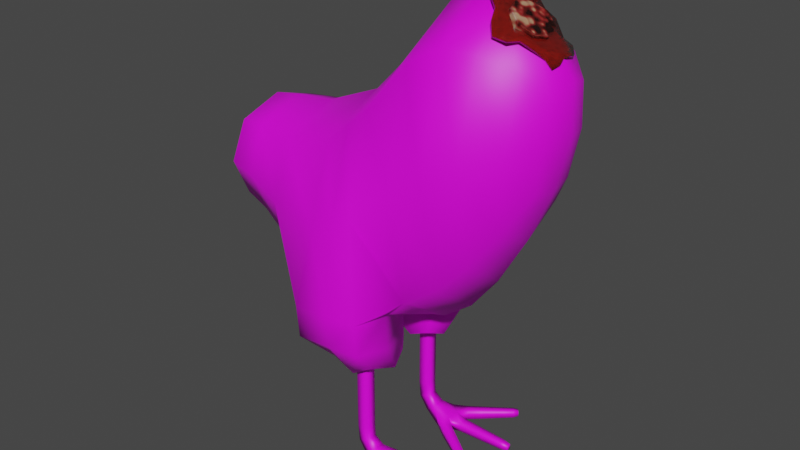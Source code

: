 # Source: ayam_itam.blend  (saved by Blender 4.0.36; exported with 4.5.12 LTS)
import bpy
from mathutils import Matrix  # noqa: F401  (used for matrix-valued properties, if any)

bpy.ops.wm.read_factory_settings(use_empty=True)
scene = bpy.context.scene
scene.name = 'Scene'

# ---- collections
col_collection = bpy.data.collections.new('Collection'); scene.collection.children.link(col_collection)

# ---- images (referenced by path relative to the original .blend; pixels are not part of the script)
import os
ASSET_DIR = os.environ.get("B2B_ASSET_DIR", "")  # directory of the original .blend (textures are referenced by path, not embedded)
HERE = os.path.dirname(os.path.abspath(__file__))  # packed textures are extracted next to this script under _unpacked/

def load_image(name, relpath, width, height, colorspace="sRGB"):
    """Load a texture the original file referenced (path relative to the .blend, or extracted next to this script)."""
    p = next((c for c in (os.path.join(HERE, relpath), os.path.join(ASSET_DIR, relpath)) if relpath and os.path.exists(c)), "")
    if p:
        img = bpy.data.images.load(p, check_existing=True)
        img.name = name
    else:  # same state as the original file: an image datablock whose file is absent (Cycles renders it pink)
        img = bpy.data.images.new(name, width, height)
        img.source = "FILE"
        img.filepath = "//" + (relpath or name)
    img.colorspace_settings.name = colorspace
    return img
img_black_concrete_wall_jpg = load_image('black-concrete-wall.jpg', 'black-concrete-wall.jpg', 1024, 1024, 'sRGB')
img_rose_gold_leather_textured_background1_jpg = load_image('rose-gold-leather-textured-background1.jpg', 'rose-gold-leather-textured-background1.jpg', 1024, 1024, 'sRGB')

# ---- materials (node trees are filled in below, after node groups)
mat_tumor = bpy.data.materials.new('Tumor')
mat_tumor.displacement_method = 'BOTH'
mat_material_004 = bpy.data.materials.new('Material.004')
mat_material_005 = bpy.data.materials.new('Material.005')
mat_realistic_blood = bpy.data.materials.new('Realistic Blood')

# ---- material node trees
mat_tumor.use_nodes = True; mat_tumor.node_tree.nodes.clear()
_N = mat_tumor.node_tree.nodes; _L = mat_tumor.node_tree.links
n0 = _N.new('ShaderNodeBsdfPrincipled'); n0.name = 'Principled BSDF'; n0.location = (1241, 277)
n0.distribution = 'GGX'
n0.subsurface_method = 'RANDOM_WALK_SKIN'
n0.inputs[2].default_value = 0.2273
n0.inputs[3].default_value = 1.45
n0.inputs[8].default_value = 1.0
n0.inputs[9].default_value = (0.08, 0.08, 0.08)
n0.inputs[10].default_value = 0.08
n0.inputs[19].default_value = 0.25
n0.inputs[20].default_value = 0.0
n0.inputs[27].default_value = (0.0, 0.0, 0.0, 1.0)
n0.inputs[28].default_value = 1.0
n1 = _N.new('ShaderNodeOutputMaterial'); n1.name = 'Material Output'; n1.location = (1656, 267)
n2 = _N.new('NodeUndefined'); n2.name = 'Mix'; n2.location = (-199, 141)
n2.inputs[0].default_value = 0.275
n2.inputs[1].default_value = (0.5, 0.5, 0.5)
n2.inputs[3].default_value = 0.0
n2.inputs[4].default_value = (0.0, 0.0, 0.0)
n2.inputs[5].default_value = (0.0, 0.0, 0.0)
n3 = _N.new('ShaderNodeTexVoronoi'); n3.name = 'Voronoi Texture'; n3.location = (14, 148)
n3.feature = 'SMOOTH_F1'
n3.inputs[2].default_value = 7.1
n4 = _N.new('ShaderNodeTexVoronoi'); n4.name = 'Voronoi Texture.002'; n4.location = (20, -185)
n4.feature = 'SMOOTH_F1'
n4.inputs[2].default_value = 1.3
n5 = _N.new('ShaderNodeTexNoise'); n5.name = 'Noise Texture.001'; n5.location = (-412, 229)
n5.inputs[2].default_value = 2.0
n5.inputs[3].default_value = 15.0
n6 = _N.new('ShaderNodeMapping'); n6.name = 'Mapping'; n6.location = (-728, 261)
n6.inputs[3].default_value = (0.8, 0.8, 0.8)
n7 = _N.new('ShaderNodeTexCoord'); n7.name = 'Texture Coordinate'; n7.location = (-998, 268)
n8 = _N.new('ShaderNodeValToRGB'); n8.name = 'ColorRamp'; n8.location = (729, 302)
while len(n8.color_ramp.elements) > 1: n8.color_ramp.elements.remove(n8.color_ramp.elements[-1])
n8.color_ramp.elements[0].position = 0.4636; n8.color_ramp.elements[0].color = (0.4655, 0.2729, 0.1589, 1.0)
_e = n8.color_ramp.elements.new(0.7091); _e.color = (0.294, 0.01703, 0.01774, 1.0)
_e = n8.color_ramp.elements.new(0.8273); _e.color = (0.1038, 0.006035, 0.004975, 1.0)
_e = n8.color_ramp.elements.new(1.0); _e.color = (0.002564, 0.0, 0.0, 1.0)
n9 = _N.new('ShaderNodeDisplacement'); n9.name = 'Displacement.001'; n9.location = (935, -373)
n9.inputs[2].default_value = 0.27
n10 = _N.new('ShaderNodeBump'); n10.name = 'Bump'; n10.location = (919, -175)
n10.width = 135
n10.inputs[0].default_value = 0.6
n10.inputs[1].default_value = 1.0
n10.inputs[2].default_value = 1.0
n11 = _N.new('ShaderNodeMath'); n11.name = 'Math.003'; n11.location = (450, 25)
n12 = _N.new('ShaderNodeMix'); n12.name = 'Mix.001'; n12.location = (1071, 157)
n12.data_type = 'RGBA'
n12.inputs[0].default_value = 0.08
n12.inputs[7].default_value = (0.1206, 0.01551, 0.008527, 1.0)
_L.new(n0.outputs[0], n1.inputs[0])
_L.new(n7.outputs[3], n6.inputs[0])
_L.new(n5.outputs[1], n2.inputs[2])
_L.new(n5.outputs[1], n2.inputs[6])
_L.new(n2.outputs[2], n3.inputs[0])
_L.new(n2.outputs[2], n4.inputs[0])
_L.new(n4.outputs[0], n11.inputs[1])
_L.new(n3.outputs[0], n11.inputs[0])
_L.new(n9.outputs[0], n1.inputs[2])
_L.new(n11.outputs[0], n8.inputs[0])
_L.new(n6.outputs[0], n5.inputs[0])
_L.new(n6.outputs[0], n2.inputs[7])
_L.new(n11.outputs[0], n10.inputs[3])
_L.new(n11.outputs[0], n9.inputs[0])
_L.new(n8.outputs[0], n12.inputs[6])
_L.new(n12.outputs[2], n0.inputs[0])
n1.is_active_output = True
mat_material_004.use_nodes = True; mat_material_004.node_tree.nodes.clear()
_N = mat_material_004.node_tree.nodes; _L = mat_material_004.node_tree.links
n0 = _N.new('ShaderNodeBsdfPrincipled'); n0.name = 'Principled BSDF'; n0.location = (10, 300)
n0.inputs[3].default_value = 1.45
n1 = _N.new('ShaderNodeOutputMaterial'); n1.name = 'Material Output'; n1.location = (300, 300)
n2 = _N.new('ShaderNodeTexImage'); n2.name = 'Image Texture'; n2.location = (-280, 275)
n2.image = img_black_concrete_wall_jpg
_L.new(n0.outputs[0], n1.inputs[0])
_L.new(n2.outputs[0], n0.inputs[0])
n1.is_active_output = True
mat_material_005.use_nodes = True; mat_material_005.node_tree.nodes.clear()
_N = mat_material_005.node_tree.nodes; _L = mat_material_005.node_tree.links
n0 = _N.new('ShaderNodeBsdfPrincipled'); n0.name = 'Principled BSDF'; n0.location = (10, 300)
n0.inputs[3].default_value = 1.45
n1 = _N.new('ShaderNodeOutputMaterial'); n1.name = 'Material Output'; n1.location = (300, 300)
n2 = _N.new('ShaderNodeTexImage'); n2.name = 'Image Texture'; n2.location = (-280, 275)
n2.image = img_rose_gold_leather_textured_background1_jpg
_L.new(n0.outputs[0], n1.inputs[0])
_L.new(n2.outputs[0], n0.inputs[0])
n1.is_active_output = True
mat_realistic_blood.use_nodes = True; mat_realistic_blood.node_tree.nodes.clear()
_N = mat_realistic_blood.node_tree.nodes; _L = mat_realistic_blood.node_tree.links
n0 = _N.new('ShaderNodeBsdfPrincipled'); n0.name = 'Principled BSDF'; n0.location = (10, 300)
n0.distribution = 'GGX'
n0.subsurface_method = 'BURLEY'
n0.inputs[0].default_value = (0.1774, 0.006834, 0.004146, 1.0)
n0.inputs[2].default_value = 0.0
n0.inputs[3].default_value = 1.45
n0.inputs[8].default_value = 1.0
n0.inputs[13].default_value = 0.65
n0.inputs[20].default_value = 0.7209
n0.inputs[27].default_value = (0.0, 0.0, 0.0, 1.0)
n0.inputs[28].default_value = 1.0
n1 = _N.new('ShaderNodeBsdfPrincipled'); n1.name = 'Principled BSDF.001'; n1.location = (-6, -347)
n1.distribution = 'GGX'
n1.subsurface_method = 'BURLEY'
n1.inputs[0].default_value = (0.1774, 0.006834, 0.004146, 1.0)
n1.inputs[2].default_value = 0.0
n1.inputs[3].default_value = 1.45
n1.inputs[8].default_value = 1.0
n1.inputs[13].default_value = 0.9045
n1.inputs[20].default_value = 0.7209
n1.inputs[27].default_value = (0.0, 0.0, 0.0, 1.0)
n1.inputs[28].default_value = 1.0
n2 = _N.new('ShaderNodeInvert'); n2.name = 'Invert'; n2.location = (-226, -613)
n3 = _N.new('ShaderNodeTexVoronoi'); n3.name = 'Voronoi Texture'; n3.location = (-427, -616)
n3.inputs[2].default_value = 70.0
n4 = _N.new('ShaderNodeFresnel'); n4.name = 'Fresnel'; n4.location = (-222, -91)
n4.inputs[0].default_value = 1.325
n5 = _N.new('ShaderNodeOutputMaterial'); n5.name = 'Material Output'; n5.location = (580, -235)
n6 = _N.new('ShaderNodeMixShader'); n6.name = 'Mix Shader'; n6.location = (348, -244)
n6.inputs[0].default_value = 0.33
_L.new(n0.outputs[0], n6.inputs[1])
_L.new(n4.outputs[0], n0.inputs[18])
_L.new(n6.outputs[0], n5.inputs[0])
_L.new(n1.outputs[0], n6.inputs[2])
_L.new(n3.outputs[0], n2.inputs[1])
_L.new(n2.outputs[0], n1.inputs[18])
n5.is_active_output = True

# ---- world
world_world = bpy.data.worlds.new('World'); scene.world = world_world
world_world.use_nodes = True; world_world.node_tree.nodes.clear()
_N = world_world.node_tree.nodes; _L = world_world.node_tree.links
n0 = _N.new('ShaderNodeOutputWorld'); n0.name = 'World Output'; n0.location = (300, 300)
n1 = _N.new('ShaderNodeBackground'); n1.name = 'Background'; n1.location = (10, 300)
n1.inputs[0].default_value = (0.05088, 0.05088, 0.05088, 1.0)
_L.new(n1.outputs[0], n0.inputs[0])
n0.is_active_output = True
world_world.color = (0.05088, 0.05088, 0.05088)
world_world.use_sun_shadow = False
world_world.sun_shadow_jitter_overblur = 0.0

# ---- meshes
me_cylinder = bpy.data.meshes.new('Cylinder')
me_cylinder.from_pydata([(0.0, 1.0, -1.0), (0.0, 1.0, 1.0), (0.7071, 0.7071, -1.0), (0.7071, 0.7071, 1.0), (1.0, -4.371e-08, -1.0), (1.0, -4.371e-08, 1.0), (0.7071, -0.7071, -1.0), (0.7071, -0.7071, 1.0), (-8.742e-08, -1.0, -1.0), (-8.742e-08, -1.0, 1.0), (-0.7071, -0.7071, -1.0), (-0.7071, -0.7071, 1.0), (-1.0, 1.192e-08, -1.0), (-1.0, 1.192e-08, 1.0), (-0.7071, 0.7071, -1.0), (-0.7071, 0.7071, 1.0)], [], [(0, 1, 3, 2), (2, 3, 5, 4), (4, 5, 7, 6), (6, 7, 9, 8), (8, 9, 11, 10), (10, 11, 13, 12), (3, 1, 15, 13, 11, 9, 7, 5), (12, 13, 15, 14), (14, 15, 1, 0), (0, 2, 4, 6, 8, 10, 12, 14)])
_uv = me_cylinder.uv_layers.new(name='UVMap')
_uv.uv.foreach_set('vector', [1.0, 0.5, 1.0, 1.0, 0.875, 1.0, 0.875, 0.5, 0.875, 0.5, 0.875, 1.0, 0.75, 1.0, 0.75, 0.5, 0.75, 0.5, 0.75, 1.0, 0.625, 1.0, 0.625, 0.5, 0.625, 0.5, 0.625, 1.0, 0.5, 1.0, 0.5, 0.5, 0.5, 0.5, 0.5, 1.0, 0.375, 1.0, 0.375, 0.5, 0.375, 0.5, 0.375, 1.0, 0.25, 1.0, 0.25, 0.5, 0.4197, 0.4197, 0.25, 0.49, 0.08029, 0.4197, 0.01, 0.25, 0.08029, 0.08029, 0.25, 0.01, 0.4197, 0.08029, 0.49, 0.25, 0.25, 0.5, 0.25, 1.0, 0.125, 1.0, 0.125, 0.5, 0.125, 0.5, 0.125, 1.0, 0.0, 1.0, 0.0, 0.5, 0.75, 0.49, 0.9197, 0.4197, 0.99, 0.25, 0.9197, 0.08029, 0.75, 0.01, 0.5803, 0.08029, 0.51, 0.25, 0.5803, 0.4197])
_uv = me_cylinder.uv_layers.new(name='automap')
_uv.uv.foreach_set('vector', [1.0, 0.5, 1.0, 1.0, 0.875, 1.0, 0.875, 0.5, 0.875, 0.5, 0.875, 1.0, 0.75, 1.0, 0.75, 0.5, 0.75, 0.5, 0.75, 1.0, 0.625, 1.0, 0.625, 0.5, 0.625, 0.5, 0.625, 1.0, 0.5, 1.0, 0.5, 0.5, 0.5, 0.5, 0.5, 1.0, 0.375, 1.0, 0.375, 0.5, 0.375, 0.5, 0.375, 1.0, 0.25, 1.0, 0.25, 0.5, 0.4197, 0.4197, 0.25, 0.49, 0.08029, 0.4197, 0.01, 0.25, 0.08029, 0.08029, 0.25, 0.01, 0.4197, 0.08029, 0.49, 0.25, 0.25, 0.5, 0.25, 1.0, 0.125, 1.0, 0.125, 0.5, 0.125, 0.5, 0.125, 1.0, 0.0, 1.0, 0.0, 0.5, 0.75, 0.49, 0.9197, 0.4197, 0.99, 0.25, 0.9197, 0.08029, 0.75, 0.01, 0.5803, 0.08029, 0.51, 0.25, 0.5803, 0.4197])
_uv.active_render = True
me_cylinder.materials.append(mat_tumor)
me_cylinder.use_remesh_fix_poles = True
me_cylinder.use_remesh_preserve_attributes = False
me_cylinder.auto_texspace = False
me_cylinder.update()
me_cube_001 = bpy.data.meshes.new('Cube.001')
me_cube_001.from_pydata([(-0.9659, -0.4359, -0.1686), (-0.9659, -0.4359, 0.6073), (-0.9659, 0.4359, -0.1686), (-0.9659, 0.4359, 0.6073), (0.658, -0.5396, -0.4476), (0.6639, -0.5396, 1.51), (0.658, 0.5396, -0.4476), (0.6639, 0.5396, 1.51), (-1.33, -0.314, -0.01849), (-1.33, -0.314, 0.496), (-1.33, 0.314, -0.01849), (-1.33, 0.314, 0.496), (1.18, -0.4624, 0.0172), (1.224, -0.4624, 1.68), (1.18, 0.4624, 0.0172), (1.224, 0.4624, 1.68), (-0.1579, 0.923, -0.6072), (-0.06096, 0.5981, 0.7617), (-0.1579, -0.923, -0.6072), (-0.06096, -0.5981, 0.7617), (1.599, -0.2211, 0.6553), (1.668, -0.2211, 1.421), (1.599, 0.2211, 0.6553), (1.668, 0.2211, 1.421), (-0.9659, 3.954e-09, -0.3141), (-0.9659, -0.5994, 0.2194), (-0.9659, -3.569e-09, 0.7528), (-0.9659, 0.5994, 0.2194), (-0.5694, 0.5173, -0.3774), (0.3375, 0.5796, 1.122), (0.6609, 0.7419, 0.5312), (0.6569, -5.588e-09, -0.8146), (0.665, 3.725e-09, 1.877), (0.6609, -0.7419, 0.5312), (0.4403, -0.8894, -0.5852), (-0.5769, -0.511, 0.6154), (-1.352, 4.331e-09, -0.07608), (-1.352, -0.3828, 0.2355), (-1.352, -9.212e-09, 0.5471), (-1.352, 0.3828, 0.2355), (-1.211, 0.4029, -0.09162), (-1.211, 0.4029, 0.5866), (-1.211, -0.4029, 0.5866), (-1.211, -0.4029, -0.09162), (1.202, 0.6358, 0.8487), (1.172, 3.725e-09, -0.2946), (1.202, -0.6358, 0.8487), (0.9474, -0.5139, 1.688), (0.9474, 0.5139, 1.688), (0.9278, 0.5139, -0.2501), (0.9278, -0.5139, -0.2501), (0.4403, 0.8894, -0.5852), (-0.5769, 0.511, 0.6154), (-0.5694, -0.5173, -0.3774), (0.3375, -0.5796, 1.122), (-0.0599, -1.289e-08, 1.017), (0.3379, -0.5796, -1.191), (-0.05956, -0.8235, 0.08153), (-0.05956, 0.8235, 0.08153), (1.666, 0.2523, 1.052), (1.622, 4.191e-09, 0.6154), (1.711, -1.863e-09, 1.489), (1.666, -0.2523, 1.052), (1.431, -0.3469, 0.3614), (1.503, -0.3469, 1.57), (1.431, 0.3469, 0.3614), (1.503, 0.3469, 1.57), (-1.213, 0.5544, 0.2472), (0.3371, 0.7969, 0.2662), (0.9511, 9.313e-10, 2.051), (-0.5742, -0.7058, 0.1222), (-0.04959, -0.6036, -1.207), (-0.5775, 9.609e-09, 0.7996), (-1.397, 5.687e-10, 0.2287), (-1.213, -0.5544, 0.2472), (-1.213, 2.45e-09, 0.7134), (-1.213, -5.598e-10, -0.219), (1.47, -0.4736, 0.9673), (0.9376, 0.7067, 0.7187), (0.9376, -0.7067, 0.7187), (0.9241, 9.313e-10, -0.6134), (0.3376, 6.519e-09, 1.443), (-0.5672, 1.303e-08, -0.5673), (0.3371, -0.7969, 0.2662), (-0.5742, 0.7058, 0.1222), (1.735, 2.328e-10, 1.082), (1.42, -9.313e-10, 0.142), (1.47, 0.4736, 0.9673), (-0.05258, 0.1722, -0.7879), (-0.05258, -0.1722, -0.7879), (-0.2455, -2.577e-10, -0.7598), (0.3366, -0.1641, -0.8196), (0.3366, 0.1641, -0.8196), (0.516, -1.902e-09, -0.8568), (0.3379, 0.5796, -1.191), (-0.04959, 0.6036, -1.207), (-0.04959, 0.1725, -1.168), (0.3378, 0.1641, -1.198), (0.3378, -0.1641, -1.198), (-0.04959, -0.1725, -1.168), (0.4343, 0.8698, -0.8775), (-0.1472, 0.9058, -0.9019), (0.3729, 0.1944, -1.02), (-0.08586, 0.2043, -0.9846), (-0.08586, -0.2043, -0.9846), (-0.1472, -0.9058, -0.9019), (0.4343, -0.8698, -0.8775), (0.3729, -0.1944, -1.02), (0.3965, 0.337, -1.269), (-0.1079, 0.3581, -1.261), (-0.1931, 0.559, -0.6116), (0.4624, 0.5387, -0.6288), (-0.1951, 0.5755, -0.9424), (0.4821, 0.5457, -0.9497), (-0.1087, -0.3577, -1.261), (-0.1942, -0.5591, -0.6105), (0.4634, -0.5389, -0.6278), (0.3973, -0.3366, -1.27), (0.4832, -0.5458, -0.9497), (-0.1962, -0.5758, -0.9423), (0.1473, 0.5914, 0.9478), (0.1491, -0.9075, -0.5974), (0.1491, 0.9075, -0.5974), (0.1473, -0.5914, 0.9478), (0.1471, 0.8131, 0.1752), (0.1481, 0.1682, -1.291), (0.1481, 0.5914, -1.307), (0.1481, -0.5914, -1.307), (0.1474, -3.059e-09, 1.238), (0.1481, -0.1682, -1.291), (0.1471, -0.8131, 0.1752), (0.1469, 0.1682, -0.8049), (0.1469, -0.1682, -0.8049), (0.1482, 0.1992, -1.003), (0.1495, 0.8875, -0.8895), (0.1482, -0.1992, -1.003), (0.1495, -0.8875, -0.8895), (0.1495, 0.3473, -1.373), (0.1495, -0.3469, -1.374), (1.23, -0.1457, 1.894), (1.23, 0.1457, 1.894), (1.069, 2.1e-09, 2.026), (1.513, 0.1463, 1.699), (1.513, -0.1463, 1.699), (1.609, -8.691e-10, 1.651)], [], [(3, 27, 67, 41), (27, 2, 40, 67), (67, 40, 10, 39), (41, 67, 39, 11), (122, 124, 68, 51), (124, 120, 29, 68), (68, 29, 7, 30), (51, 68, 30, 6), (7, 32, 69, 48), (32, 5, 47, 69), (144, 143, 64, 21, 61), (139, 13, 64, 143), (18, 57, 70, 53), (57, 19, 35, 70), (70, 35, 1, 25), (53, 70, 25, 0), (82, 90, 89, 115, 18, 53), (91, 93, 31, 4, 34, 116), (137, 108, 97, 125), (51, 6, 31, 93, 92, 111), (17, 52, 72, 55), (52, 3, 26, 72), (72, 26, 1, 35), (55, 72, 35, 19), (8, 37, 73, 36), (37, 9, 38, 73), (73, 38, 11, 39), (36, 73, 39, 10), (0, 25, 74, 43), (25, 1, 42, 74), (74, 42, 9, 37), (43, 74, 37, 8), (1, 26, 75, 42), (26, 3, 41, 75), (75, 41, 11, 38), (42, 75, 38, 9), (2, 24, 76, 40), (24, 0, 43, 76), (76, 43, 8, 36), (40, 76, 36, 10), (13, 46, 77, 64), (46, 12, 63, 77), (77, 63, 20, 62), (64, 77, 62, 21), (6, 30, 78, 49), (30, 7, 48, 78), (78, 48, 15, 44), (49, 78, 44, 14), (5, 33, 79, 47), (33, 4, 50, 79), (79, 50, 12, 46), (47, 79, 46, 13), (4, 31, 80, 50), (31, 6, 49, 80), (80, 49, 14, 45), (50, 80, 45, 12), (7, 29, 81, 32), (120, 17, 55, 128), (128, 55, 19, 123), (32, 81, 54, 5), (2, 28, 82, 24), (119, 104, 99, 114), (134, 100, 94, 126), (24, 82, 53, 0), (4, 33, 83, 34), (33, 5, 54, 83), (130, 123, 19, 57), (121, 130, 57, 18), (2, 27, 84, 28), (27, 3, 52, 84), (84, 52, 17, 58), (28, 84, 58, 16), (22, 59, 85, 60), (59, 23, 61, 85), (85, 61, 21, 62), (60, 85, 62, 20), (12, 45, 86, 63), (45, 14, 65, 86), (86, 65, 22, 60), (63, 86, 60, 20), (48, 69, 141, 140, 15), (69, 47, 13, 139, 141), (66, 142, 144, 61, 23), (14, 44, 87, 65), (44, 15, 66, 87), (87, 66, 23, 59), (65, 87, 59, 22), (88, 89, 90), (91, 92, 93), (131, 92, 91, 132), (28, 16, 110, 88, 90, 82), (138, 117, 56, 127), (136, 105, 71, 127), (135, 107, 98, 129), (118, 106, 56, 117), (113, 102, 97, 108), (112, 101, 95, 109), (133, 103, 96, 125), (131, 88, 103, 133), (110, 16, 101, 112), (111, 92, 102, 113), (122, 51, 100, 134), (116, 34, 106, 118), (132, 91, 107, 135), (121, 18, 105, 136), (115, 89, 104, 119), (51, 111, 113, 100), (88, 110, 112, 103), (103, 112, 109, 96), (100, 113, 108, 94), (126, 94, 108, 137), (18, 115, 119, 105), (91, 116, 118, 107), (107, 118, 117, 98), (129, 98, 117, 138), (105, 119, 114, 71), (99, 129, 138, 114), (95, 126, 137, 109), (34, 121, 136, 106), (89, 132, 135, 104), (16, 122, 134, 101), (92, 131, 133, 102), (102, 133, 125, 97), (104, 135, 129, 99), (106, 136, 127, 56), (114, 138, 127, 71), (88, 131, 132, 89), (34, 83, 130, 121), (83, 54, 123, 130), (101, 134, 126, 95), (81, 128, 123, 54), (29, 120, 128, 81), (109, 137, 125, 96), (58, 17, 120, 124), (16, 58, 124, 122), (15, 140, 142, 66)])
me_cube_001.polygons.foreach_set('use_smooth', [True] * 136)
_uv = me_cube_001.uv_layers.new(name='UVMap')
_uv.uv.foreach_set('vector', [0.178, 0.6324, 0.2056, 0.6594, 0.1915, 0.713, 0.1673, 0.689, 0.2056, 0.6594, 0.2291, 0.688, 0.212, 0.7376, 0.1915, 0.713, 0.1915, 0.713, 0.212, 0.7376, 0.2004, 0.7596, 0.1835, 0.7459, 0.1673, 0.689, 0.1915, 0.713, 0.1835, 0.7459, 0.1665, 0.7227, 0.3162, 0.4664, 0.2641, 0.4119, 0.2669, 0.3629, 0.329, 0.4003, 0.2641, 0.4119, 0.2105, 0.3576, 0.2079, 0.3026, 0.2669, 0.3629, 0.2669, 0.3629, 0.2079, 0.3026, 0.1974, 0.2018, 0.2642, 0.2716, 0.329, 0.4003, 0.2669, 0.3629, 0.2642, 0.2716, 0.326, 0.3434, 0.1974, 0.2018, 0.1665, 0.178, 0.1687, 0.1014, 0.1988, 0.1256, 0.5712, 0.8063, 0.5936, 0.93, 0.5738, 0.9553, 0.5515, 0.8374, 0.594, 0.001906, 0.604, 0.03832, 0.6004, 0.08595, 0.581, 0.05177, 0.5795, 6.416e-08, 0.6329, 0.05807, 0.6259, 0.1328, 0.6004, 0.08595, 0.604, 0.03832, 0.7615, 0.9672, 0.7111, 0.9391, 0.7225, 0.8484, 0.7587, 0.8235, 0.7111, 0.9391, 0.6648, 0.8722, 0.6892, 0.793, 0.7225, 0.8484, 0.7225, 0.8484, 0.6892, 0.793, 0.7005, 0.7284, 0.7267, 0.7738, 0.7587, 0.8235, 0.7225, 0.8484, 0.7267, 0.7738, 0.755, 0.7505, 0.4348, 0.7228, 0.4119, 0.758, 0.3911, 0.7393, 0.3823, 0.6379, 0.3602, 0.5631, 0.4116, 0.6056, 0.4688, 0.456, 0.4549, 0.4454, 0.4586, 0.4331, 0.521, 0.4062, 0.5515, 0.4559, 0.5141, 0.442, 0.5352, 0.7183, 0.5477, 0.7271, 0.5349, 0.7626, 0.5255, 0.7571, 0.3622, 0.3567, 0.4062, 0.346, 0.4586, 0.4331, 0.4549, 0.4454, 0.4339, 0.4377, 0.3994, 0.3821, 0.2129, 0.4176, 0.1969, 0.5443, 0.1784, 0.5338, 0.1886, 0.4022, 0.6589, -7.313e-09, 0.6847, 0.06253, 0.6915, 0.1407, 0.6675, 0.09101, 0.6675, 0.09101, 0.6915, 0.1407, 0.6847, 0.2333, 0.6589, 0.2001, 0.6507, 0.7393, 0.6796, 0.6803, 0.6892, 0.793, 0.6648, 0.8722, 0.7548, 0.6747, 0.7371, 0.6792, 0.7412, 0.5932, 0.7615, 0.6076, 0.7371, 0.6792, 0.7187, 0.6601, 0.7177, 0.5899, 0.7412, 0.5932, 0.7412, 0.5932, 0.7177, 0.5899, 0.7227, 0.5281, 0.742, 0.5183, 0.7615, 0.6076, 0.7412, 0.5932, 0.742, 0.5183, 0.7589, 0.5427, 0.755, 0.7505, 0.7267, 0.7738, 0.7315, 0.7325, 0.7562, 0.7105, 0.7267, 0.7738, 0.7005, 0.7284, 0.7086, 0.6912, 0.7315, 0.7325, 0.7315, 0.7325, 0.7086, 0.6912, 0.7187, 0.6601, 0.7371, 0.6792, 0.7562, 0.7105, 0.7315, 0.7325, 0.7371, 0.6792, 0.7548, 0.6747, 0.6847, 0.2333, 0.6915, 0.1407, 0.7063, 0.1728, 0.7002, 0.2577, 0.6915, 0.1407, 0.6847, 0.06253, 0.7002, 0.09987, 0.7063, 0.1728, 0.7023, 0.6027, 0.7138, 0.5219, 0.7227, 0.5281, 0.7177, 0.5899, 0.7086, 0.6912, 0.7023, 0.6027, 0.7177, 0.5899, 0.7187, 0.6601, 0.4921, 0.7672, 0.4636, 0.6787, 0.4796, 0.6534, 0.5057, 0.7357, 0.4636, 0.6787, 0.4435, 0.5806, 0.4608, 0.5631, 0.4796, 0.6534, 0.4796, 0.6534, 0.4608, 0.5631, 0.4743, 0.5691, 0.4913, 0.6363, 0.5057, 0.7357, 0.4796, 0.6534, 0.4913, 0.6363, 0.5093, 0.7035, 0.6259, 0.1328, 0.5915, 0.2168, 0.5766, 0.1489, 0.6004, 0.08595, 0.5915, 0.2168, 0.5548, 0.2331, 0.5515, 0.1632, 0.5766, 0.1489, 0.5515, 0.1499, 0.5289, 0.2384, 0.5233, 0.179, 0.5335, 0.1164, 0.6004, 0.08595, 0.5766, 0.1489, 0.5649, 0.07926, 0.581, 0.05177, 0.326, 0.3434, 0.2642, 0.2716, 0.2646, 0.1963, 0.3255, 0.2689, 0.2642, 0.2716, 0.1974, 0.2018, 0.1988, 0.1256, 0.2646, 0.1963, 0.2646, 0.1963, 0.1988, 0.1256, 0.2118, 0.06435, 0.2677, 0.128, 0.3255, 0.2689, 0.2646, 0.1963, 0.2677, 0.128, 0.3192, 0.1934, 0.6589, 0.2192, 0.6167, 0.3152, 0.6051, 0.2672, 0.6464, 0.1728, 0.6167, 0.3152, 0.5719, 0.3323, 0.5613, 0.2863, 0.6051, 0.2672, 0.6051, 0.2672, 0.5613, 0.2863, 0.5548, 0.2331, 0.5915, 0.2168, 0.6464, 0.1728, 0.6051, 0.2672, 0.5915, 0.2168, 0.6259, 0.1328, 0.521, 0.4062, 0.4586, 0.4331, 0.4673, 0.391, 0.527, 0.3631, 0.4586, 0.4331, 0.4062, 0.346, 0.4177, 0.3058, 0.4673, 0.391, 0.4673, 0.391, 0.4177, 0.3058, 0.4325, 0.2569, 0.4772, 0.3315, 0.527, 0.3631, 0.4673, 0.391, 0.4772, 0.3315, 0.5309, 0.3085, 0.6005, 0.7031, 0.6366, 0.6646, 0.6103, 0.7773, 0.5712, 0.8063, 0.6539, 0.6431, 0.6725, 0.6207, 0.6507, 0.7393, 0.6298, 0.7592, 0.6298, 0.7592, 0.6507, 0.7393, 0.6648, 0.8722, 0.6463, 0.8917, 0.5712, 0.8063, 0.6103, 0.7773, 0.6292, 0.9083, 0.5936, 0.93, 0.4921, 0.7672, 0.4693, 0.8271, 0.4348, 0.7228, 0.4636, 0.6787, 0.7215, 0.08659, 0.7303, 0.1466, 0.7187, 0.1546, 0.7063, 0.1294, 0.3352, 0.4873, 0.3478, 0.4227, 0.3602, 0.4683, 0.3589, 0.5191, 0.4636, 0.6787, 0.4348, 0.7228, 0.4116, 0.6056, 0.4435, 0.5806, 0.5719, 0.3323, 0.6167, 0.3152, 0.6284, 0.3768, 0.5836, 0.4324, 0.6611, 1.0, 0.5936, 0.93, 0.6292, 0.9083, 0.6879, 0.9783, 0.6992, 0.9603, 0.6463, 0.8917, 0.6648, 0.8722, 0.7111, 0.9391, 0.604, 0.4686, 0.638, 0.406, 0.6487, 0.4361, 0.6256, 0.5059, 0.2291, 0.688, 0.2056, 0.6594, 0.232, 0.578, 0.2627, 0.6137, 0.2056, 0.6594, 0.178, 0.6324, 0.1969, 0.5443, 0.232, 0.578, 0.232, 0.578, 0.1969, 0.5443, 0.2129, 0.4176, 0.2606, 0.4649, 0.2627, 0.6137, 0.232, 0.578, 0.2606, 0.4649, 0.3025, 0.5358, 0.4762, 0.1543, 0.4798, 0.08823, 0.5086, 0.09489, 0.4997, 0.1719, 0.4798, 0.08823, 0.4882, 0.03266, 0.5136, 0.03266, 0.5086, 0.09489, 0.5086, 0.09489, 0.5136, 0.03266, 0.5353, 0.05732, 0.5335, 0.1164, 0.4997, 0.1719, 0.5086, 0.09489, 0.5335, 0.1164, 0.5233, 0.179, 0.5309, 0.3085, 0.4772, 0.3315, 0.4887, 0.2536, 0.5289, 0.2384, 0.4772, 0.3315, 0.4325, 0.2569, 0.4551, 0.1998, 0.4887, 0.2536, 0.4887, 0.2536, 0.4551, 0.1998, 0.4762, 0.1543, 0.4997, 0.1719, 0.5289, 0.2384, 0.4887, 0.2536, 0.4997, 0.1719, 0.5233, 0.179, 0.1988, 0.1256, 0.1687, 0.1014, 0.1759, 0.07682, 0.1941, 0.04943, 0.2118, 0.06435, 0.6589, 0.05123, 0.6464, 0.1728, 0.6259, 0.1328, 0.6329, 0.05807, 0.6494, 0.03971, 0.4731, 0.009163, 0.4965, 1.512e-08, 0.5135, 0.01167, 0.5136, 0.03266, 0.4882, 0.03266, 0.4325, 0.2569, 0.4258, 0.1173, 0.4507, 0.09704, 0.4551, 0.1998, 0.2677, 0.128, 0.2118, 0.06435, 0.2309, 0.01039, 0.2706, 0.06027, 0.4507, 0.09704, 0.4731, 0.009163, 0.4882, 0.03266, 0.4798, 0.08823, 0.4551, 0.1998, 0.4507, 0.09704, 0.4798, 0.08823, 0.4762, 0.1543, 0.4103, 0.8131, 0.3911, 0.7393, 0.4119, 0.758, 0.3698, 0.777, 0.3881, 0.8472, 0.3682, 0.8294, 0.3989, 0.8306, 0.3881, 0.8472, 0.3698, 0.777, 0.3801, 0.7586, 0.4693, 0.8271, 0.4631, 0.9584, 0.4446, 0.8775, 0.4103, 0.8131, 0.4119, 0.758, 0.4348, 0.7228, 0.4765, 0.5598, 0.4824, 0.5332, 0.508, 0.5368, 0.5034, 0.5631, 0.7213, 0.4324, 0.7018, 0.4395, 0.72, 0.3664, 0.7365, 0.3626, 0.1878, 0.8179, 0.1879, 0.8738, 0.1744, 0.8671, 0.1665, 0.8207, 0.5109, 0.4916, 0.5453, 0.5004, 0.508, 0.5368, 0.4824, 0.5332, 0.3948, 0.4307, 0.4287, 0.4657, 0.4287, 0.4964, 0.4107, 0.4955, 0.5093, 0.6389, 0.5244, 0.5631, 0.5277, 0.6462, 0.5157, 0.7024, 0.7018, 0.4841, 0.7066, 0.4395, 0.7151, 0.4584, 0.7151, 0.5045, 0.6625, 0.4602, 0.6663, 0.4335, 0.6811, 0.4273, 0.6766, 0.4587, 0.6589, 0.3299, 0.6591, 0.2577, 0.6796, 0.2698, 0.6823, 0.3342, 0.3994, 0.3821, 0.4339, 0.4377, 0.4287, 0.4657, 0.3948, 0.4307, 0.3162, 0.4664, 0.329, 0.4003, 0.3478, 0.4227, 0.3352, 0.4873, 0.5141, 0.442, 0.5515, 0.4559, 0.5453, 0.5004, 0.5109, 0.4916, 0.202, 0.8165, 0.202, 0.8637, 0.1879, 0.8738, 0.1878, 0.8179, 0.604, 0.4686, 0.6256, 0.5059, 0.6116, 0.5183, 0.5908, 0.4814, 0.7451, 0.07749, 0.7451, 0.1411, 0.7303, 0.1466, 0.7215, 0.08659, 0.3622, 0.3567, 0.3994, 0.3821, 0.3948, 0.4307, 0.3602, 0.4034, 0.6663, 0.4335, 0.6589, 0.3299, 0.6823, 0.3342, 0.6811, 0.4273, 0.6811, 0.4273, 0.6823, 0.3342, 0.7018, 0.3988, 0.693, 0.4431, 0.3602, 0.4034, 0.3948, 0.4307, 0.4107, 0.4955, 0.3846, 0.4722, 0.3776, 0.4972, 0.3846, 0.4722, 0.4107, 0.4955, 0.4026, 0.521, 0.734, -2.16e-08, 0.7451, 0.07749, 0.7215, 0.08659, 0.7141, 0.01272, 0.4688, 0.456, 0.5141, 0.442, 0.5109, 0.4916, 0.4701, 0.4874, 0.4701, 0.4874, 0.5109, 0.4916, 0.4824, 0.5332, 0.4637, 0.5147, 0.4586, 0.537, 0.4637, 0.5147, 0.4824, 0.5332, 0.4765, 0.5598, 0.7018, 0.4395, 0.7018, 0.3585, 0.7192, 0.3065, 0.72, 0.3664, 0.7212, 0.2593, 0.7385, 0.2577, 0.7402, 0.3026, 0.7192, 0.3065, 0.5277, 0.6462, 0.5429, 0.6598, 0.5352, 0.7183, 0.5157, 0.7024, 0.5836, 0.4324, 0.604, 0.4686, 0.5908, 0.4814, 0.5709, 0.446, 0.202, 0.7668, 0.202, 0.8165, 0.1878, 0.8179, 0.1878, 0.7596, 0.3025, 0.5358, 0.3162, 0.4664, 0.3352, 0.4873, 0.3222, 0.5546, 0.6589, 0.4857, 0.6625, 0.4602, 0.6766, 0.4587, 0.6722, 0.4888, 0.6722, 0.4888, 0.6766, 0.4587, 0.6968, 0.4722, 0.6855, 0.495, 0.1878, 0.7596, 0.1878, 0.8179, 0.1665, 0.8207, 0.1743, 0.7706, 0.74, 0.4256, 0.7213, 0.4324, 0.7365, 0.3626, 0.7455, 0.3572, 0.7192, 0.3065, 0.7402, 0.3026, 0.7365, 0.3626, 0.72, 0.3664, 0.4103, 0.8131, 0.3989, 0.8306, 0.3801, 0.7586, 0.3911, 0.7393, 0.5836, 0.4324, 0.6284, 0.3768, 0.638, 0.406, 0.604, 0.4686, 0.6879, 0.9783, 0.6292, 0.9083, 0.6463, 0.8917, 0.6992, 0.9603, 0.3222, 0.5546, 0.3352, 0.4873, 0.3589, 0.5191, 0.3431, 0.5562, 0.6103, 0.7773, 0.6298, 0.7592, 0.6463, 0.8917, 0.6292, 0.9083, 0.6366, 0.6646, 0.6539, 0.6431, 0.6298, 0.7592, 0.6103, 0.7773, 0.5157, 0.7024, 0.5352, 0.7183, 0.5255, 0.7571, 0.5093, 0.7447, 0.2606, 0.4649, 0.2129, 0.4176, 0.2105, 0.3576, 0.2641, 0.4119, 0.3025, 0.5358, 0.2606, 0.4649, 0.2641, 0.4119, 0.3162, 0.4664, 0.2118, 0.06435, 0.1941, 0.04943, 0.2204, 3.281e-09, 0.2309, 0.01039])
me_cube_001.materials.append(mat_material_004)
me_cube_001.use_remesh_fix_poles = True
me_cube_001.use_remesh_preserve_attributes = False
me_cube_001.update()
me_cube_002 = bpy.data.meshes.new('Cube.002')
me_cube_002.from_pydata([(0.8689, -0.7705, 0.4206), (-0.5597, -0.7705, -0.07591), (-0.5597, 0.7705, -0.07591), (0.8689, 0.7705, 0.4206), (11.15, 6.698, -2.691), (11.53, 6.127, -2.691), (11.53, 6.127, -2.002), (11.15, 6.698, -2.002), (13.74, 0.3232, -2.691), (13.74, -0.3658, -2.691), (13.74, -0.3658, -2.002), (13.74, 0.3232, -2.002), (10.62, -6.846, -2.687), (10.19, -7.37, -2.687), (10.19, -7.37, -2.005), (10.62, -6.846, -2.005), (0.5778, -0.5778, 23.73), (-0.5778, -0.5778, 23.73), (-0.5778, 0.5778, 23.73), (0.5778, 0.5778, 23.73), (3.279, 1.652, -2.973), (4.762, 0.8444, -3.134), (4.505, 0.8797, -1.427), (3.519, 2.059, -1.511), (5.093, 2.982, -2.997), (5.819, 1.931, -2.997), (5.819, 1.931, -1.695), (5.093, 2.982, -1.695), (6.501, 3.871, -2.951), (7.179, 2.868, -2.951), (7.179, 2.868, -1.741), (6.501, 3.871, -1.741), (7.806, 4.702, -2.909), (8.436, 3.769, -2.909), (8.436, 3.769, -1.783), (7.806, 4.702, -1.783), (9.041, 5.488, -2.869), (9.626, 4.622, -2.869), (9.626, 4.622, -1.823), (9.041, 5.488, -1.823), (10.22, 6.242, -2.83), (10.77, 5.439, -2.83), (10.77, 5.439, -1.862), (10.22, 6.242, -1.862), (4.593, -0.87, -3.137), (4.335, -0.9013, -1.423), (6.37, 0.6154, -2.997), (6.348, -0.6311, -2.998), (6.348, -0.6311, -1.695), (6.37, 0.6154, -1.695), (8.101, 0.5941, -2.951), (8.099, -0.6165, -2.951), (8.099, -0.6165, -1.741), (8.101, 0.5941, -1.741), (9.706, 0.5488, -2.909), (9.704, -0.577, -2.909), (9.704, -0.577, -1.783), (9.706, 0.5488, -1.783), (11.22, 0.5059, -2.869), (11.22, -0.5395, -2.869), (11.22, -0.5395, -1.823), (11.22, 0.5059, -1.823), (12.68, 0.4648, -2.83), (12.68, -0.5036, -2.83), (12.68, -0.5036, -1.862), (12.68, 0.4648, -1.862), (10.19, -6.313, -2.818), (9.585, -7.039, -2.818), (9.585, -7.039, -1.874), (10.19, -6.313, -1.874), (9.271, -5.505, -2.853), (8.622, -6.284, -2.853), (8.622, -6.284, -1.839), (9.271, -5.505, -1.839), (8.141, -4.51, -2.896), (7.438, -5.356, -2.896), (7.438, -5.356, -1.796), (8.141, -4.51, -1.796), (6.86, -3.381, -2.945), (6.094, -4.302, -2.945), (6.094, -4.302, -1.747), (6.86, -3.381, -1.747), (5.475, -2.178, -2.998), (4.624, -3.154, -2.998), (4.624, -3.154, -1.694), (5.475, -2.178, -1.694), (2.939, -1.606, -2.977), (3.111, -2.031, -1.506), (1.932, -0.9652, -0.7054), (0.5798, -0.8824, -1.652), (0.6401, 0.8993, -1.651), (2.002, 0.9753, -0.7067), (0.7633, -0.7705, 2.249), (-0.7633, -0.7705, 2.165), (-0.7633, 0.7705, 2.165), (0.7633, 0.7705, 2.249), (0.7705, -0.7705, 4.415), (-0.7705, -0.7705, 4.415), (-0.7705, 0.7705, 4.415), (0.7705, 0.7705, 4.415), (0.7705, -0.7705, 6.622), (-0.7705, -0.7705, 6.622), (-0.7705, 0.7705, 6.622), (0.7705, 0.7705, 6.622), (0.7705, -0.7705, 8.829), (-0.7705, -0.7705, 8.829), (-0.7705, 0.7705, 8.829), (0.7705, 0.7705, 8.829), (0.7705, -0.7705, 11.04), (-0.7705, -0.7705, 11.04), (-0.7705, 0.7705, 11.04), (0.7705, 0.7705, 11.04), (0.7705, -0.7705, 13.24), (-0.7705, -0.7705, 13.24), (-0.7705, 0.7705, 13.24), (0.7705, 0.7705, 13.24), (0.7705, -0.7705, 15.45), (-0.7705, -0.7705, 15.45), (-0.7705, 0.7705, 15.45), (0.7705, 0.7705, 15.45), (0.7705, -0.7705, 17.66), (-0.7705, -0.7705, 17.66), (-0.7705, 0.7705, 17.66), (0.7705, 0.7705, 17.66), (0.7705, -0.7705, 19.87), (-0.7705, -0.7705, 19.87), (-0.7705, 0.7705, 19.87), (0.7705, 0.7705, 19.87), (0.7705, -0.7705, 22.07), (-0.7705, -0.7705, 22.07), (-0.7705, 0.7705, 22.07), (0.7705, 0.7705, 22.07), (3.796, 0.01807, -3.352), (3.15, -0.0008419, -0.8851)], [], [(3, 91, 90, 2), (33, 29, 28, 32), (23, 91, 22), (17, 18, 130, 129), (28, 24, 27, 31), (18, 19, 131, 130), (30, 26, 25, 29), (25, 24, 28, 29), (16, 17, 129, 128), (91, 23, 20, 90), (87, 45, 88), (5, 6, 42, 41), (20, 23, 27, 24), (31, 27, 26, 30), (46, 47, 44, 21), (24, 25, 21, 20), (21, 25, 26, 22), (67, 13, 14, 68), (73, 69, 66, 70), (79, 75, 76, 80), (17, 16, 19, 18), (4, 5, 41, 40), (66, 12, 13, 67), (69, 15, 12, 66), (89, 86, 87, 88), (52, 48, 47, 51), (45, 87, 84, 85), (14, 13, 12, 15), (0, 1, 89, 88), (10, 11, 65, 64), (8, 11, 10, 9), (45, 133, 88), (36, 32, 35, 39), (86, 44, 82, 83), (1, 2, 90, 89), (0, 88, 91, 3), (40, 36, 39, 43), (6, 7, 43, 42), (7, 4, 40, 43), (38, 34, 33, 37), (5, 4, 7, 6), (19, 16, 128, 131), (34, 30, 29, 33), (9, 10, 64, 63), (32, 28, 31, 35), (42, 38, 37, 41), (41, 37, 36, 40), (43, 39, 38, 42), (51, 47, 46, 50), (132, 21, 44), (44, 45, 85, 82), (54, 50, 53, 57), (50, 46, 49, 53), (20, 132, 86), (53, 49, 48, 52), (100, 96, 99, 103), (72, 68, 69, 73), (77, 73, 70, 74), (56, 52, 51, 55), (133, 45, 22), (58, 54, 57, 61), (57, 53, 52, 56), (62, 58, 61, 65), (60, 56, 55, 59), (59, 55, 54, 58), (61, 57, 56, 60), (64, 60, 59, 63), (63, 59, 58, 62), (65, 61, 60, 64), (71, 67, 68, 72), (70, 66, 67, 71), (83, 84, 87, 86), (74, 70, 71, 75), (55, 51, 50, 54), (81, 77, 74, 78), (83, 79, 80, 84), (76, 72, 73, 77), (78, 74, 75, 79), (85, 81, 78, 82), (93, 1, 0, 92), (80, 76, 77, 81), (82, 78, 79, 83), (84, 80, 81, 85), (94, 2, 1, 93), (96, 92, 95, 99), (133, 91, 88), (132, 44, 86), (68, 14, 15, 69), (92, 0, 3, 95), (44, 47, 48, 45), (98, 94, 93, 97), (95, 3, 2, 94), (97, 93, 92, 96), (99, 95, 94, 98), (104, 100, 103, 107), (102, 98, 97, 101), (101, 97, 96, 100), (103, 99, 98, 102), (108, 104, 107, 111), (106, 102, 101, 105), (105, 101, 100, 104), (107, 103, 102, 106), (112, 108, 111, 115), (110, 106, 105, 109), (109, 105, 104, 108), (111, 107, 106, 110), (116, 112, 115, 119), (114, 110, 109, 113), (113, 109, 108, 112), (115, 111, 110, 114), (120, 116, 119, 123), (118, 114, 113, 117), (117, 113, 112, 116), (119, 115, 114, 118), (124, 120, 123, 127), (122, 118, 117, 121), (121, 117, 116, 120), (123, 119, 118, 122), (128, 124, 127, 131), (126, 122, 121, 125), (125, 121, 120, 124), (127, 123, 122, 126), (130, 126, 125, 129), (129, 125, 124, 128), (26, 27, 23, 22), (39, 35, 34, 38), (131, 127, 126, 130), (132, 20, 21), (37, 33, 32, 36), (35, 31, 30, 34), (46, 21, 22, 49), (91, 133, 22), (75, 71, 72, 76), (11, 8, 62, 65), (90, 20, 86, 89), (49, 22, 45, 48), (8, 9, 63, 62)])
me_cube_002.polygons.foreach_set('use_smooth', [True] * 137)
me_cube_002.materials.append(mat_material_005)
me_cube_002.use_remesh_fix_poles = True
me_cube_002.use_remesh_preserve_attributes = False
me_cube_002.update()
me_cube_003 = bpy.data.meshes.new('Cube.003')
me_cube_003.from_pydata([(1.267, -0.1514, 1.849), (1.268, 0.1472, 1.867), (1.105, 6.519e-09, 1.967), (1.52, 0.1203, 1.664), (1.511, -0.1026, 1.712), (1.577, 0.001432, 1.637), (1.176, -0.06682, 1.941), (1.275, 1.281e-08, 1.865), (1.176, 0.06682, 1.937), (1.573, 0.07364, 1.632), (1.499, 0.004392, 1.712), (1.573, -0.06705, 1.608), (1.387, -0.1693, 1.767), (1.387, 0.1405, 1.778), (1.2, 8.615e-09, 1.92), (1.559, 0.001647, 1.677), (1.392, 0.001098, 1.784), (1.15, -0.03454, 1.96), (1.236, -0.09768, 1.897), (1.273, -0.058, 1.869), (1.273, 0.058, 1.865), (1.246, 0.1178, 1.906), (1.118, 0.05867, 1.959), (1.592, 0.03549, 1.657), (1.541, 0.1138, 1.621), (1.499, 0.07185, 1.704), (1.499, -0.05757, 1.716), (1.542, -0.07814, 1.661), (1.592, -0.03467, 1.629), (1.306, -0.1827, 1.784), (1.426, -0.1264, 1.767), (1.474, 0.1124, 1.687), (1.326, 0.1301, 1.824), (1.229, 9.779e-09, 1.899), (1.189, 0.02871, 1.928), (1.189, -0.02871, 1.93), (1.537, 0.00321, 1.689), (1.566, -0.02855, 1.675), (1.566, 0.03229, 1.671), (1.39, -0.0668, 1.788), (1.449, 0.003157, 1.745), (1.39, 0.07037, 1.781), (1.332, 0.0001373, 1.825), (1.225, -0.04683, 1.903), (1.225, 0.04683, 1.901), (1.166, 7.088e-09, 1.947), (1.539, 0.05684, 1.682), (1.539, -0.04655, 1.692), (1.582, 0.0004423, 1.664), (1.33, -0.06463, 1.829), (1.448, -0.06433, 1.749), (1.448, 0.07459, 1.739), (1.33, 0.06508, 1.824)], [], [(0, 19, 43, 18), (19, 7, 33, 43), (43, 33, 14, 35), (18, 43, 35, 6), (1, 21, 44, 20), (21, 8, 34, 44), (44, 34, 14, 33), (20, 44, 33, 7), (2, 17, 45, 22), (17, 6, 35, 45), (45, 35, 14, 34), (22, 45, 34, 8), (3, 25, 46, 24), (25, 10, 36, 46), (46, 36, 15, 38), (24, 46, 38, 9), (4, 27, 47, 26), (27, 11, 37, 47), (47, 37, 15, 36), (26, 47, 36, 10), (5, 23, 48, 28), (23, 9, 38, 48), (48, 38, 15, 37), (28, 48, 37, 11), (0, 29, 49, 19), (29, 12, 39, 49), (49, 39, 16, 42), (19, 49, 42, 7), (12, 30, 50, 39), (30, 4, 26, 50), (50, 26, 10, 40), (39, 50, 40, 16), (16, 40, 51, 41), (40, 10, 25, 51), (51, 25, 3, 31), (41, 51, 31, 13), (7, 42, 52, 20), (42, 16, 41, 52), (52, 41, 13, 32), (20, 52, 32, 1)])
me_cube_003.polygons.foreach_set('use_smooth', [True] * 40)
_uv = me_cube_003.uv_layers.new(name='UVMap')
_uv.uv.foreach_set('vector', [0.6047, 0.6513, 0.6083, 0.6409, 0.6102, 0.6371, 0.6077, 0.6447, 0.6083, 0.6409, 0.6119, 0.6306, 0.6128, 0.6295, 0.6102, 0.6371, 0.6102, 0.6371, 0.6128, 0.6295, 0.6135, 0.6287, 0.6123, 0.6328, 0.6077, 0.6447, 0.6102, 0.6371, 0.6123, 0.6328, 0.6107, 0.6381, 0.6192, 0.6099, 0.6185, 0.6137, 0.6156, 0.6217, 0.6156, 0.6202, 0.6185, 0.6137, 0.6179, 0.6174, 0.6154, 0.6238, 0.6156, 0.6217, 0.6156, 0.6217, 0.6154, 0.6238, 0.6135, 0.6287, 0.6128, 0.6295, 0.6156, 0.6202, 0.6156, 0.6217, 0.6128, 0.6295, 0.6119, 0.6306, 0.6166, 0.625, 0.6136, 0.6316, 0.6147, 0.6273, 0.6172, 0.6212, 0.6136, 0.6316, 0.6107, 0.6381, 0.6123, 0.6328, 0.6147, 0.6273, 0.6147, 0.6273, 0.6123, 0.6328, 0.6135, 0.6287, 0.6154, 0.6238, 0.6172, 0.6212, 0.6147, 0.6273, 0.6154, 0.6238, 0.6179, 0.6174, 0.5971, 0.5914, 0.6013, 0.6031, 0.6, 0.6083, 0.5964, 0.5998, 0.6013, 0.6031, 0.6054, 0.6149, 0.6033, 0.6168, 0.6, 0.6083, 0.6, 0.6083, 0.6033, 0.6168, 0.6016, 0.6182, 0.599, 0.6139, 0.5964, 0.5998, 0.6, 0.6083, 0.599, 0.6139, 0.5956, 0.6082, 0.6137, 0.6384, 0.6088, 0.635, 0.6061, 0.6257, 0.6096, 0.6266, 0.6088, 0.635, 0.6039, 0.6317, 0.6026, 0.6241, 0.6061, 0.6257, 0.6061, 0.6257, 0.6026, 0.6241, 0.6016, 0.6182, 0.6033, 0.6168, 0.6096, 0.6266, 0.6061, 0.6257, 0.6033, 0.6168, 0.6054, 0.6149, 0.5941, 0.625, 0.5949, 0.6166, 0.5988, 0.6208, 0.599, 0.6283, 0.5949, 0.6166, 0.5956, 0.6082, 0.599, 0.6139, 0.5988, 0.6208, 0.5988, 0.6208, 0.599, 0.6139, 0.6016, 0.6182, 0.6026, 0.6241, 0.599, 0.6283, 0.5988, 0.6208, 0.6026, 0.6241, 0.6039, 0.6317, 0.6047, 0.6513, 0.6028, 0.6531, 0.6028, 0.6391, 0.6047, 0.6381, 0.6028, 0.6531, 0.6009, 0.655, 0.6009, 0.64, 0.6028, 0.6391, 0.6028, 0.6391, 0.6009, 0.64, 0.6009, 0.625, 0.6028, 0.625, 0.6047, 0.6381, 0.6028, 0.6391, 0.6028, 0.625, 0.6047, 0.625, 0.6009, 0.655, 0.599, 0.6568, 0.599, 0.6409, 0.6009, 0.64, 0.599, 0.6568, 0.5971, 0.6587, 0.5971, 0.6418, 0.599, 0.6409, 0.599, 0.6409, 0.5971, 0.6418, 0.5971, 0.625, 0.599, 0.625, 0.6009, 0.64, 0.599, 0.6409, 0.599, 0.625, 0.6009, 0.625, 0.6009, 0.625, 0.599, 0.625, 0.599, 0.6091, 0.6009, 0.61, 0.599, 0.625, 0.5971, 0.625, 0.5971, 0.6082, 0.599, 0.6091, 0.599, 0.6091, 0.5971, 0.6082, 0.5971, 0.5914, 0.599, 0.5932, 0.6009, 0.61, 0.599, 0.6091, 0.599, 0.5932, 0.6009, 0.595, 0.6047, 0.625, 0.6028, 0.625, 0.6028, 0.6109, 0.6047, 0.6119, 0.6028, 0.625, 0.6009, 0.625, 0.6009, 0.61, 0.6028, 0.6109, 0.6028, 0.6109, 0.6009, 0.61, 0.6009, 0.595, 0.6028, 0.5969, 0.6047, 0.6119, 0.6028, 0.6109, 0.6028, 0.5969, 0.6047, 0.5987])
_uv = me_cube_003.uv_layers.new(name='automap')
_uv.uv.foreach_set('vector', [0.6047, 0.6513, 0.6083, 0.6409, 0.6102, 0.6371, 0.6077, 0.6447, 0.6083, 0.6409, 0.6119, 0.6306, 0.6128, 0.6295, 0.6102, 0.6371, 0.6102, 0.6371, 0.6128, 0.6295, 0.6135, 0.6287, 0.6123, 0.6328, 0.6077, 0.6447, 0.6102, 0.6371, 0.6123, 0.6328, 0.6107, 0.6381, 0.6192, 0.6099, 0.6185, 0.6137, 0.6156, 0.6217, 0.6156, 0.6202, 0.6185, 0.6137, 0.6179, 0.6174, 0.6154, 0.6238, 0.6156, 0.6217, 0.6156, 0.6217, 0.6154, 0.6238, 0.6135, 0.6287, 0.6128, 0.6295, 0.6156, 0.6202, 0.6156, 0.6217, 0.6128, 0.6295, 0.6119, 0.6306, 0.6166, 0.625, 0.6136, 0.6316, 0.6147, 0.6273, 0.6172, 0.6212, 0.6136, 0.6316, 0.6107, 0.6381, 0.6123, 0.6328, 0.6147, 0.6273, 0.6147, 0.6273, 0.6123, 0.6328, 0.6135, 0.6287, 0.6154, 0.6238, 0.6172, 0.6212, 0.6147, 0.6273, 0.6154, 0.6238, 0.6179, 0.6174, 0.5971, 0.5914, 0.6013, 0.6031, 0.6, 0.6083, 0.5964, 0.5998, 0.6013, 0.6031, 0.6054, 0.6149, 0.6033, 0.6168, 0.6, 0.6083, 0.6, 0.6083, 0.6033, 0.6168, 0.6016, 0.6182, 0.599, 0.6139, 0.5964, 0.5998, 0.6, 0.6083, 0.599, 0.6139, 0.5956, 0.6082, 0.6137, 0.6384, 0.6088, 0.635, 0.6061, 0.6257, 0.6096, 0.6266, 0.6088, 0.635, 0.6039, 0.6317, 0.6026, 0.6241, 0.6061, 0.6257, 0.6061, 0.6257, 0.6026, 0.6241, 0.6016, 0.6182, 0.6033, 0.6168, 0.6096, 0.6266, 0.6061, 0.6257, 0.6033, 0.6168, 0.6054, 0.6149, 0.5941, 0.625, 0.5949, 0.6166, 0.5988, 0.6208, 0.599, 0.6283, 0.5949, 0.6166, 0.5956, 0.6082, 0.599, 0.6139, 0.5988, 0.6208, 0.5988, 0.6208, 0.599, 0.6139, 0.6016, 0.6182, 0.6026, 0.6241, 0.599, 0.6283, 0.5988, 0.6208, 0.6026, 0.6241, 0.6039, 0.6317, 0.6047, 0.6513, 0.6028, 0.6531, 0.6028, 0.6391, 0.6047, 0.6381, 0.6028, 0.6531, 0.6009, 0.655, 0.6009, 0.64, 0.6028, 0.6391, 0.6028, 0.6391, 0.6009, 0.64, 0.6009, 0.625, 0.6028, 0.625, 0.6047, 0.6381, 0.6028, 0.6391, 0.6028, 0.625, 0.6047, 0.625, 0.6009, 0.655, 0.599, 0.6568, 0.599, 0.6409, 0.6009, 0.64, 0.599, 0.6568, 0.5971, 0.6587, 0.5971, 0.6418, 0.599, 0.6409, 0.599, 0.6409, 0.5971, 0.6418, 0.5971, 0.625, 0.599, 0.625, 0.6009, 0.64, 0.599, 0.6409, 0.599, 0.625, 0.6009, 0.625, 0.6009, 0.625, 0.599, 0.625, 0.599, 0.6091, 0.6009, 0.61, 0.599, 0.625, 0.5971, 0.625, 0.5971, 0.6082, 0.599, 0.6091, 0.599, 0.6091, 0.5971, 0.6082, 0.5971, 0.5914, 0.599, 0.5932, 0.6009, 0.61, 0.599, 0.6091, 0.599, 0.5932, 0.6009, 0.595, 0.6047, 0.625, 0.6028, 0.625, 0.6028, 0.6109, 0.6047, 0.6119, 0.6028, 0.625, 0.6009, 0.625, 0.6009, 0.61, 0.6028, 0.6109, 0.6028, 0.6109, 0.6009, 0.61, 0.6009, 0.595, 0.6028, 0.5969, 0.6047, 0.6119, 0.6028, 0.6109, 0.6028, 0.5969, 0.6047, 0.5987])
_uv.active_render = True
me_cube_003.materials.append(mat_realistic_blood)
me_cube_003.use_remesh_fix_poles = True
me_cube_003.use_remesh_preserve_attributes = False
me_cube_003.auto_texspace = False
me_cube_003.update()

# ---- objects
ob_cylinder = bpy.data.objects.new('Cylinder', me_cylinder)
ob_cube = bpy.data.objects.new('Cube', me_cube_001)
ob_empty = bpy.data.objects.new('Empty', None)
ob_cube_001 = bpy.data.objects.new('Cube.001', me_cube_002)
ob_cube_002 = bpy.data.objects.new('Cube.002', me_cube_003)

# ---- transforms, parenting, visibility, modifiers, constraints
ob_cylinder.location = (1.25, 0.0, 3.804)
ob_cylinder.rotation_euler = (0.0, 0.6437, 0.0)
ob_cylinder.scale = (0.1674, 0.1674, 0.1674)
ob_cube.location = (0.0, 0.0, 2.08)
ob_empty.location = (0.0, -1.235, 2.691)
ob_empty.rotation_euler = (1.571, -0.0, -0.0)
ob_empty.empty_display_type = 'IMAGE'
ob_empty.empty_display_size = 5.0
ob_cube_001.location = (0.1447, -0.4273, 0.0)
ob_cube_001.scale = (0.06797, 0.06797, 0.06797)
_m = ob_cube_001.modifiers.new('Mirror', 'MIRROR')
_m.use_axis = (False, True, False)
_m.mirror_object = ob_cube
ob_cube_002.location = (-0.4348, 0.0, 1.555)
ob_cube_002.scale = (1.306, 1.949, 1.306)
_m = ob_cube_002.modifiers.new('Solidify', 'SOLIDIFY')
_m.thickness = 0.02

# ---- collection membership
scene.collection.objects.link(ob_cylinder)
col_collection.objects.link(ob_cube)
col_collection.objects.link(ob_empty)
col_collection.objects.link(ob_cube_001)
col_collection.objects.link(ob_cube_002)

# ---- scene / render settings (as saved in the file)
scene.frame_start = 1; scene.frame_end = 250; scene.frame_set(1)
scene.render.engine = 'CYCLES'
scene.cycles.samples = 300
scene.cycles.sampling_pattern = 'TABULATED_SOBOL'
scene.cycles.use_light_tree = False
scene.cycles.bake_type = 'DIFFUSE'
scene.view_settings.view_transform = 'Filmic'
bpy.context.view_layer.update()

# ---- added for rendering (the .blend has no active camera and no usable light): camera, sun
cam_auto = bpy.data.cameras.new('AutoCamera')
cam_auto.lens = 50.0
cam_auto.sensor_width = 36.0
cam_auto.clip_end = 1000.0
ob_auto_camera = bpy.data.objects.new('AutoCamera', cam_auto)
scene.collection.objects.link(ob_auto_camera)
ob_auto_camera.location = (5.42377, -6.30544, 6.15495)
ob_auto_camera.rotation_euler = (1.09748, -7.21219e-08, 0.694738)
scene.camera = ob_auto_camera
light_auto_sun = bpy.data.lights.new('AutoSun', 'SUN')
light_auto_sun.energy = 3.0
light_auto_sun.angle = 0.0523599
ob_auto_sun = bpy.data.objects.new('AutoSun', light_auto_sun)
scene.collection.objects.link(ob_auto_sun)
ob_auto_sun.rotation_euler = (0.872665, 0.174533, 0.523599)
bpy.context.view_layer.update()
